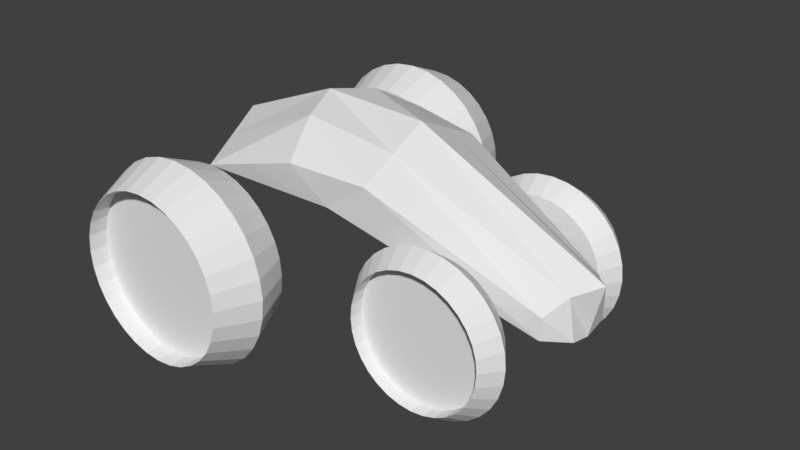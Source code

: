 # Source: car1.blend  (saved by Blender 2.79.0; exported with 4.5.12 LTS)
import bpy
from mathutils import Matrix  # noqa: F401  (used for matrix-valued properties, if any)

bpy.ops.wm.read_factory_settings(use_empty=True)
scene = bpy.context.scene
scene.name = 'Scene'

# ---- collections
col_collection_1 = bpy.data.collections.new('Collection 1'); scene.collection.children.link(col_collection_1)

# ---- materials (node trees are filled in below, after node groups)
mat_material = bpy.data.materials.new('Material')
mat_material.alpha_threshold = 0.0
mat_material.use_transparent_shadow = False
mat_material.roughness = 0.5
mat_material.line_color = (0.0, 0.0, 0.0, 1.0)

# ---- material node trees

# ---- world
world_world = bpy.data.worlds.new('World'); scene.world = world_world
world_world.color = (0.05088, 0.05088, 0.05088)
world_world.use_sun_shadow = False
world_world.sun_shadow_jitter_overblur = 0.0
world_world.cycles.sampling_method = 'MANUAL'

# ---- meshes
me_cylinder_006 = bpy.data.meshes.new('Cylinder.006')
me_cylinder_006.from_pydata([(1.615e-07, -0.5, 1.042), (-2.236e-07, 0.5, 1.042), (-0.2033, -0.5, 1.022), (-0.2033, 0.5, 1.022), (-0.3987, -0.5, 0.9626), (-0.3987, 0.5, 0.9626), (-0.5789, -0.5, 0.8664), (-0.5789, 0.5, 0.8664), (-0.7368, -0.5, 0.7368), (-0.7368, 0.5, 0.7368), (-0.8664, -0.5, 0.5789), (-0.8664, 0.5, 0.5789), (-0.9626, -0.5, 0.3987), (-0.9626, 0.5, 0.3987), (-1.022, -0.5, 0.2033), (-1.022, 0.5, 0.2033), (-1.042, -0.5, 2.174e-07), (-1.042, 0.5, -1.221e-07), (-1.022, -0.5, -0.2033), (-1.022, 0.5, -0.2033), (-0.9626, -0.5, -0.3987), (-0.9626, 0.5, -0.3987), (-0.8664, -0.5, -0.5789), (-0.8664, 0.5, -0.5789), (-0.7368, -0.5, -0.7368), (-0.7368, 0.5, -0.7368), (-0.5789, -0.5, -0.8664), (-0.5789, 0.5, -0.8664), (-0.3987, -0.5, -0.9626), (-0.3987, 0.5, -0.9626), (-0.2033, -0.5, -1.022), (-0.2033, 0.5, -1.022), (5.631e-07, -0.5, -1.042), (1.78e-07, 0.5, -1.042), (0.2033, -0.5, -1.022), (0.2033, 0.5, -1.022), (0.3987, -0.5, -0.9626), (0.3987, 0.5, -0.9626), (0.5789, -0.5, -0.8664), (0.5789, 0.5, -0.8664), (0.7368, -0.5, -0.7368), (0.7368, 0.5, -0.7368), (0.8664, -0.5, -0.5789), (0.8664, 0.5, -0.5789), (0.9626, -0.5, -0.3987), (0.9626, 0.5, -0.3987), (1.022, -0.5, -0.2033), (1.022, 0.5, -0.2033), (1.042, -0.5, 1.207e-06), (1.042, 0.5, 8.674e-07), (1.022, -0.5, 0.2033), (1.022, 0.5, 0.2033), (0.9626, -0.5, 0.3987), (0.9626, 0.5, 0.3987), (0.8664, -0.5, 0.5789), (0.8664, 0.5, 0.5789), (0.7368, -0.5, 0.7368), (0.7368, 0.5, 0.7368), (0.5789, -0.5, 0.8664), (0.5789, 0.5, 0.8664), (0.3987, -0.5, 0.9626), (0.3987, 0.5, 0.9626), (0.2033, -0.5, 1.022), (0.2033, 0.5, 1.022), (-1.216e-08, 1.071e-07, 1.25), (-0.2439, 6.109e-08, 1.226), (-0.4784, 5.125e-08, 1.155), (-0.6945, -2.932e-08, 1.039), (-0.8839, -3.727e-08, 0.8839), (-1.039, -7.954e-08, 0.6945), (-1.155, -8.439e-08, 0.4784), (-1.226, -1.231e-07, 0.2439), (-1.25, -1.599e-07, -2.17e-09), (-1.226, -1.589e-07, -0.2439), (-1.155, -1.916e-07, -0.4784), (-1.039, -1.868e-07, -0.6945), (-0.8839, -1.803e-07, -0.8839), (-0.6945, -1.723e-07, -1.039), (-0.4784, -1.633e-07, -1.155), (-0.2439, -1.177e-07, -1.226), (4.696e-07, -1.074e-07, -1.25), (0.2439, -6.146e-08, -1.226), (0.4784, -1.587e-08, -1.155), (0.6945, -6.805e-09, -1.039), (0.8839, 3.689e-08, -0.8839), (1.039, 4.342e-08, -0.6945), (1.155, 1.198e-07, -0.4784), (1.226, 1.228e-07, -0.2439), (1.25, 1.238e-07, 1.185e-06), (1.226, 1.943e-07, 0.2439), (1.155, 1.913e-07, 0.4784), (1.039, 1.864e-07, 0.6945), (0.8839, 1.799e-07, 0.8839), (0.6945, 1.72e-07, 1.039), (0.4784, 1.629e-07, 1.155), (0.2439, 1.531e-07, 1.226), (-0.2033, 0.259, 1.022), (-2.126e-07, 0.259, 1.042), (-0.3987, 0.259, 0.9626), (-0.5789, 0.259, 0.8664), (-0.7368, 0.259, 0.7368), (-0.8664, 0.259, 0.5789), (-0.9626, 0.259, 0.3987), (-1.022, 0.259, 0.2033), (-1.042, 0.259, -1.221e-07), (-1.022, 0.259, -0.2033), (-0.9626, 0.259, -0.3987), (-0.8664, 0.259, -0.5789), (-0.7368, 0.259, -0.7368), (-0.5789, 0.259, -0.8664), (-0.3987, 0.259, -0.9626), (-0.2033, 0.259, -1.022), (1.89e-07, 0.259, -1.042), (0.2033, 0.259, -1.022), (0.3987, 0.259, -0.9626), (0.5789, 0.259, -0.8664), (0.7368, 0.259, -0.7368), (0.8664, 0.259, -0.5789), (0.9626, 0.259, -0.3987), (1.022, 0.259, -0.2033), (1.042, 0.259, 8.674e-07), (1.022, 0.259, 0.2033), (0.9626, 0.259, 0.3987), (0.8664, 0.259, 0.5789), (0.7368, 0.259, 0.7368), (0.5789, 0.259, 0.8664), (0.3987, 0.259, 0.9626), (0.2033, 0.259, 1.022)], [], [(64, 1, 3, 65), (65, 3, 5, 66), (66, 5, 7, 67), (67, 7, 9, 68), (68, 9, 11, 69), (69, 11, 13, 70), (70, 13, 15, 71), (71, 15, 17, 72), (72, 17, 19, 73), (73, 19, 21, 74), (74, 21, 23, 75), (75, 23, 25, 76), (76, 25, 27, 77), (77, 27, 29, 78), (78, 29, 31, 79), (79, 31, 33, 80), (80, 33, 35, 81), (81, 35, 37, 82), (82, 37, 39, 83), (83, 39, 41, 84), (84, 41, 43, 85), (85, 43, 45, 86), (86, 45, 47, 87), (87, 47, 49, 88), (88, 49, 51, 89), (89, 51, 53, 90), (90, 53, 55, 91), (91, 55, 57, 92), (92, 57, 59, 93), (93, 59, 61, 94), (5, 3, 96, 98), (94, 61, 63, 95), (95, 63, 1, 64), (0, 2, 4, 6, 8, 10, 12, 14, 16, 18, 20, 22, 24, 26, 28, 30, 32, 34, 36, 38, 40, 42, 44, 46, 48, 50, 52, 54, 56, 58, 60, 62), (62, 95, 64, 0), (60, 94, 95, 62), (58, 93, 94, 60), (56, 92, 93, 58), (54, 91, 92, 56), (52, 90, 91, 54), (50, 89, 90, 52), (48, 88, 89, 50), (46, 87, 88, 48), (44, 86, 87, 46), (42, 85, 86, 44), (40, 84, 85, 42), (38, 83, 84, 40), (36, 82, 83, 38), (34, 81, 82, 36), (32, 80, 81, 34), (30, 79, 80, 32), (28, 78, 79, 30), (26, 77, 78, 28), (24, 76, 77, 26), (22, 75, 76, 24), (20, 74, 75, 22), (18, 73, 74, 20), (16, 72, 73, 18), (14, 71, 72, 16), (12, 70, 71, 14), (10, 69, 70, 12), (8, 68, 69, 10), (6, 67, 68, 8), (4, 66, 67, 6), (2, 65, 66, 4), (0, 64, 65, 2), (96, 97, 127, 126, 125, 124, 123, 122, 121, 120, 119, 118, 117, 116, 115, 114, 113, 112, 111, 110, 109, 108, 107, 106, 105, 104, 103, 102, 101, 100, 99, 98), (23, 21, 106, 107), (41, 39, 115, 116), (59, 57, 124, 125), (15, 13, 102, 103), (33, 31, 111, 112), (51, 49, 120, 121), (7, 5, 98, 99), (25, 23, 107, 108), (43, 41, 116, 117), (61, 59, 125, 126), (17, 15, 103, 104), (35, 33, 112, 113), (53, 51, 121, 122), (9, 7, 99, 100), (27, 25, 108, 109), (45, 43, 117, 118), (63, 61, 126, 127), (19, 17, 104, 105), (37, 35, 113, 114), (55, 53, 122, 123), (11, 9, 100, 101), (29, 27, 109, 110), (47, 45, 118, 119), (3, 1, 97, 96), (1, 63, 127, 97), (21, 19, 105, 106), (39, 37, 114, 115), (57, 55, 123, 124), (13, 11, 101, 102), (31, 29, 110, 111), (49, 47, 119, 120)])
me_cylinder_006.use_remesh_preserve_volume = False
me_cylinder_006.use_remesh_preserve_attributes = False
me_cylinder_006.use_mirror_vertex_groups = False
me_cylinder_006.update()
me_cylinder_005 = bpy.data.meshes.new('Cylinder.005')
me_cylinder_005.from_pydata([(1.208e-07, -0.25, 0.8389), (-1.708e-07, 0.25, 0.8389), (-0.1637, -0.25, 0.8228), (-0.1637, 0.25, 0.8228), (-0.321, -0.25, 0.7751), (-0.321, 0.25, 0.7751), (-0.4661, -0.25, 0.6975), (-0.4661, 0.25, 0.6975), (-0.5932, -0.25, 0.5932), (-0.5932, 0.25, 0.5932), (-0.6975, -0.25, 0.4661), (-0.6975, 0.25, 0.4661), (-0.7751, -0.25, 0.321), (-0.7751, 0.25, 0.321), (-0.8228, -0.25, 0.1637), (-0.8228, 0.25, 0.1637), (-0.8389, -0.25, 1.75e-07), (-0.8389, 0.25, -9.834e-08), (-0.8228, -0.25, -0.1637), (-0.8228, 0.25, -0.1637), (-0.7751, -0.25, -0.321), (-0.7751, 0.25, -0.321), (-0.6975, -0.25, -0.4661), (-0.6975, 0.25, -0.4661), (-0.5932, -0.25, -0.5932), (-0.5932, 0.25, -0.5932), (-0.4661, -0.25, -0.6975), (-0.4661, 0.25, -0.6975), (-0.321, -0.25, -0.7751), (-0.321, 0.25, -0.7751), (-0.1637, -0.25, -0.8228), (-0.1637, 0.25, -0.8228), (4.442e-07, -0.25, -0.8389), (1.525e-07, 0.25, -0.8389), (0.1637, -0.25, -0.8228), (0.1637, 0.25, -0.8228), (0.321, -0.25, -0.7751), (0.321, 0.25, -0.7751), (0.4661, -0.25, -0.6975), (0.4661, 0.25, -0.6975), (0.5932, -0.25, -0.5932), (0.5932, 0.25, -0.5932), (0.6975, -0.25, -0.4661), (0.6975, 0.25, -0.4661), (0.7751, -0.25, -0.321), (0.7751, 0.25, -0.321), (0.8228, -0.25, -0.1637), (0.8228, 0.25, -0.1637), (0.8389, -0.25, 9.717e-07), (0.8389, 0.25, 6.984e-07), (0.8228, -0.25, 0.1637), (0.8228, 0.25, 0.1637), (0.7751, -0.25, 0.321), (0.7751, 0.25, 0.321), (0.6975, -0.25, 0.4661), (0.6975, 0.25, 0.4661), (0.5932, -0.25, 0.5932), (0.5932, 0.25, 0.5932), (0.4661, -0.25, 0.6975), (0.4661, 0.25, 0.6975), (0.321, -0.25, 0.7751), (0.321, 0.25, 0.7751), (0.1637, -0.25, 0.8228), (0.1637, 0.25, 0.8228), (-1.135e-08, 2.767e-08, 1.0), (-0.1951, -1.017e-08, 0.9808), (-0.3827, 7.73e-09, 0.9239), (-0.5556, -1.278e-09, 0.8315), (-0.7071, -3.684e-08, 0.7071), (-0.8315, -7.099e-08, 0.5556), (-0.9239, -7.581e-08, 0.3827), (-0.9808, -5.11e-08, 0.1951), (-1.0, -7.977e-08, -9.899e-10), (-0.9808, -1.341e-07, -0.1951), (-0.9239, -1.588e-07, -0.3827), (-0.8315, -1.54e-07, -0.5556), (-0.7071, -1.475e-07, -0.7071), (-0.5556, -1.396e-07, -0.8315), (-0.3827, -1.306e-07, -0.9239), (-0.1951, -9.317e-08, -0.9808), (3.741e-07, -2.767e-08, -1.0), (0.1951, 1.017e-08, -0.9808), (0.3827, -7.73e-09, -0.9239), (0.5556, 1.278e-09, -0.8315), (0.7071, 3.684e-08, -0.7071), (0.8315, 7.099e-08, -0.5556), (0.9239, 7.581e-08, -0.3827), (0.9808, 5.11e-08, -0.1951), (1.0, 7.977e-08, 9.487e-07), (0.9808, 1.341e-07, 0.1951), (0.9239, 1.588e-07, 0.3827), (0.8315, 1.54e-07, 0.5556), (0.7071, 1.475e-07, 0.7071), (0.5556, 1.396e-07, 0.8315), (0.3827, 1.306e-07, 0.9239), (0.1951, 9.317e-08, 0.9808), (-0.1637, 0.06859, 0.8228), (-1.642e-07, 0.06859, 0.8389), (-0.321, 0.06859, 0.7751), (-0.4661, 0.06859, 0.6975), (-0.5932, 0.06859, 0.5932), (-0.6975, 0.06859, 0.4661), (-0.7751, 0.06859, 0.321), (-0.8228, 0.06859, 0.1637), (-0.8389, 0.06859, -9.834e-08), (-0.8228, 0.06859, -0.1637), (-0.7751, 0.06859, -0.321), (-0.6975, 0.06859, -0.4661), (-0.5932, 0.06859, -0.5932), (-0.4661, 0.06859, -0.6975), (-0.321, 0.06859, -0.7751), (-0.1637, 0.06859, -0.8228), (1.592e-07, 0.06859, -0.8389), (0.1637, 0.06859, -0.8228), (0.321, 0.06859, -0.7751), (0.4661, 0.06859, -0.6975), (0.5932, 0.06859, -0.5932), (0.6975, 0.06859, -0.4661), (0.7751, 0.06859, -0.321), (0.8228, 0.06859, -0.1637), (0.8389, 0.06859, 6.984e-07), (0.8228, 0.06859, 0.1637), (0.7751, 0.06859, 0.321), (0.6975, 0.06859, 0.4661), (0.5932, 0.06859, 0.5932), (0.4661, 0.06859, 0.6975), (0.321, 0.06859, 0.7751), (0.1637, 0.06859, 0.8228)], [], [(64, 1, 3, 65), (65, 3, 5, 66), (66, 5, 7, 67), (67, 7, 9, 68), (68, 9, 11, 69), (69, 11, 13, 70), (70, 13, 15, 71), (71, 15, 17, 72), (72, 17, 19, 73), (73, 19, 21, 74), (74, 21, 23, 75), (75, 23, 25, 76), (76, 25, 27, 77), (77, 27, 29, 78), (78, 29, 31, 79), (79, 31, 33, 80), (80, 33, 35, 81), (81, 35, 37, 82), (82, 37, 39, 83), (83, 39, 41, 84), (84, 41, 43, 85), (85, 43, 45, 86), (86, 45, 47, 87), (87, 47, 49, 88), (88, 49, 51, 89), (89, 51, 53, 90), (90, 53, 55, 91), (91, 55, 57, 92), (92, 57, 59, 93), (93, 59, 61, 94), (59, 57, 124, 125), (94, 61, 63, 95), (95, 63, 1, 64), (0, 2, 4, 6, 8, 10, 12, 14, 16, 18, 20, 22, 24, 26, 28, 30, 32, 34, 36, 38, 40, 42, 44, 46, 48, 50, 52, 54, 56, 58, 60, 62), (62, 95, 64, 0), (60, 94, 95, 62), (58, 93, 94, 60), (56, 92, 93, 58), (54, 91, 92, 56), (52, 90, 91, 54), (50, 89, 90, 52), (48, 88, 89, 50), (46, 87, 88, 48), (44, 86, 87, 46), (42, 85, 86, 44), (40, 84, 85, 42), (38, 83, 84, 40), (36, 82, 83, 38), (34, 81, 82, 36), (32, 80, 81, 34), (30, 79, 80, 32), (28, 78, 79, 30), (26, 77, 78, 28), (24, 76, 77, 26), (22, 75, 76, 24), (20, 74, 75, 22), (18, 73, 74, 20), (16, 72, 73, 18), (14, 71, 72, 16), (12, 70, 71, 14), (10, 69, 70, 12), (8, 68, 69, 10), (6, 67, 68, 8), (4, 66, 67, 6), (2, 65, 66, 4), (0, 64, 65, 2), (96, 97, 127, 126, 125, 124, 123, 122, 121, 120, 119, 118, 117, 116, 115, 114, 113, 112, 111, 110, 109, 108, 107, 106, 105, 104, 103, 102, 101, 100, 99, 98), (15, 13, 102, 103), (33, 31, 111, 112), (51, 49, 120, 121), (7, 5, 98, 99), (25, 23, 107, 108), (43, 41, 116, 117), (61, 59, 125, 126), (17, 15, 103, 104), (35, 33, 112, 113), (53, 51, 121, 122), (9, 7, 99, 100), (27, 25, 108, 109), (45, 43, 117, 118), (63, 61, 126, 127), (19, 17, 104, 105), (37, 35, 113, 114), (55, 53, 122, 123), (11, 9, 100, 101), (29, 27, 109, 110), (47, 45, 118, 119), (3, 1, 97, 96), (1, 63, 127, 97), (21, 19, 105, 106), (39, 37, 114, 115), (57, 55, 123, 124), (13, 11, 101, 102), (31, 29, 110, 111), (49, 47, 119, 120), (5, 3, 96, 98), (23, 21, 106, 107), (41, 39, 115, 116)])
me_cylinder_005.use_remesh_preserve_volume = False
me_cylinder_005.use_remesh_preserve_attributes = False
me_cylinder_005.use_mirror_vertex_groups = False
me_cylinder_005.update()
me_cylinder_004 = bpy.data.meshes.new('Cylinder.004')
me_cylinder_004.from_pydata([(1.191e-07, -0.25, 0.827), (-1.684e-07, 0.25, 0.827), (-0.1613, -0.25, 0.8111), (-0.1613, 0.25, 0.8111), (-0.3165, -0.25, 0.764), (-0.3165, 0.25, 0.764), (-0.4594, -0.25, 0.6876), (-0.4594, 0.25, 0.6876), (-0.5848, -0.25, 0.5848), (-0.5848, 0.25, 0.5848), (-0.6876, -0.25, 0.4594), (-0.6876, 0.25, 0.4594), (-0.764, -0.25, 0.3165), (-0.764, 0.25, 0.3165), (-0.8111, -0.25, 0.1613), (-0.8111, 0.25, 0.1613), (-0.827, -0.25, 1.725e-07), (-0.827, 0.25, -9.694e-08), (-0.8111, -0.25, -0.1613), (-0.8111, 0.25, -0.1613), (-0.764, -0.25, -0.3165), (-0.764, 0.25, -0.3165), (-0.6876, -0.25, -0.4594), (-0.6876, 0.25, -0.4594), (-0.5848, -0.25, -0.5848), (-0.5848, 0.25, -0.5848), (-0.4594, -0.25, -0.6876), (-0.4594, 0.25, -0.6876), (-0.3165, -0.25, -0.764), (-0.3165, 0.25, -0.764), (-0.1613, -0.25, -0.8111), (-0.1613, 0.25, -0.8111), (4.379e-07, -0.25, -0.827), (1.503e-07, 0.25, -0.827), (0.1613, -0.25, -0.8111), (0.1613, 0.25, -0.8111), (0.3165, -0.25, -0.764), (0.3165, 0.25, -0.764), (0.4594, -0.25, -0.6876), (0.4594, 0.25, -0.6876), (0.5848, -0.25, -0.5848), (0.5848, 0.25, -0.5848), (0.6876, -0.25, -0.4594), (0.6876, 0.25, -0.4594), (0.764, -0.25, -0.3165), (0.764, 0.25, -0.3165), (0.8111, -0.25, -0.1613), (0.8111, 0.25, -0.1613), (0.827, -0.25, 9.579e-07), (0.827, 0.25, 6.884e-07), (0.8111, -0.25, 0.1613), (0.8111, 0.25, 0.1613), (0.764, -0.25, 0.3165), (0.764, 0.25, 0.3165), (0.6876, -0.25, 0.4594), (0.6876, 0.25, 0.4594), (0.5848, -0.25, 0.5848), (0.5848, 0.25, 0.5848), (0.4594, -0.25, 0.6876), (0.4594, 0.25, 0.6876), (0.3165, -0.25, 0.764), (0.3165, 0.25, 0.764), (0.1613, -0.25, 0.8111), (0.1613, 0.25, 0.8111), (-8.933e-09, 5.396e-08, 1.0), (-0.1951, 2.563e-08, 0.9808), (-0.3827, 1.571e-08, 0.9239), (-0.5556, -2.946e-08, 0.8315), (-0.7071, -3.747e-08, 0.7071), (-0.8315, -6.207e-08, 0.5556), (-0.9239, -6.695e-08, 0.3827), (-0.9808, -8.798e-08, 0.1951), (-1.0, -1.07e-07, -3.617e-09), (-0.9808, -1.06e-07, -0.1951), (-0.9239, -1.21e-07, -0.3827), (-0.8315, -1.161e-07, -0.5556), (-0.7071, -1.095e-07, -0.7071), (-0.5556, -1.015e-07, -0.8315), (-0.3827, -9.24e-08, -0.9239), (-0.1951, -6.447e-08, -0.9808), (3.765e-07, -5.415e-08, -1.0), (0.1951, -2.582e-08, -0.9808), (0.3827, 2.111e-09, -0.9239), (0.5556, 1.125e-08, -0.8315), (0.7071, 3.728e-08, -0.7071), (0.8315, 4.385e-08, -0.5556), (0.9239, 8.477e-08, -0.3827), (0.9808, 8.778e-08, -0.1951), (1.0, 8.88e-08, 9.461e-07), (0.9808, 1.238e-07, 0.1951), (0.9239, 1.208e-07, 0.3827), (0.8315, 1.159e-07, 0.5556), (0.7071, 1.094e-07, 0.7071), (0.5556, 1.013e-07, 0.8315), (0.3827, 9.221e-08, 0.9239), (0.1951, 8.229e-08, 0.9808), (1.129e-07, -0.07695, 0.827), (-0.1613, -0.07695, 0.8111), (-0.3165, -0.07695, 0.764), (-0.4594, -0.07695, 0.6876), (-0.5848, -0.07695, 0.5848), (-0.6876, -0.07695, 0.4594), (-0.764, -0.07695, 0.3165), (-0.8111, -0.07695, 0.1613), (-0.827, -0.07695, 1.725e-07), (-0.8111, -0.07695, -0.1613), (-0.764, -0.07695, -0.3165), (-0.6876, -0.07695, -0.4594), (-0.5848, -0.07695, -0.5848), (-0.4594, -0.07695, -0.6876), (-0.3165, -0.07695, -0.764), (-0.1613, -0.07695, -0.8111), (4.316e-07, -0.07695, -0.827), (0.1613, -0.07695, -0.8111), (0.3165, -0.07695, -0.764), (0.4594, -0.07695, -0.6876), (0.5848, -0.07695, -0.5848), (0.6876, -0.07695, -0.4594), (0.764, -0.07695, -0.3165), (0.8111, -0.07695, -0.1613), (0.827, -0.07695, 9.579e-07), (0.8111, -0.07695, 0.1613), (0.764, -0.07695, 0.3165), (0.6876, -0.07695, 0.4594), (0.5848, -0.07695, 0.5848), (0.4594, -0.07695, 0.6876), (0.3165, -0.07695, 0.764), (0.1613, -0.07695, 0.8111)], [], [(64, 1, 3, 65), (65, 3, 5, 66), (66, 5, 7, 67), (67, 7, 9, 68), (68, 9, 11, 69), (69, 11, 13, 70), (70, 13, 15, 71), (71, 15, 17, 72), (72, 17, 19, 73), (73, 19, 21, 74), (74, 21, 23, 75), (75, 23, 25, 76), (76, 25, 27, 77), (77, 27, 29, 78), (78, 29, 31, 79), (79, 31, 33, 80), (80, 33, 35, 81), (81, 35, 37, 82), (82, 37, 39, 83), (83, 39, 41, 84), (84, 41, 43, 85), (85, 43, 45, 86), (86, 45, 47, 87), (87, 47, 49, 88), (88, 49, 51, 89), (89, 51, 53, 90), (90, 53, 55, 91), (91, 55, 57, 92), (92, 57, 59, 93), (93, 59, 61, 94), (3, 1, 63, 61, 59, 57, 55, 53, 51, 49, 47, 45, 43, 41, 39, 37, 35, 33, 31, 29, 27, 25, 23, 21, 19, 17, 15, 13, 11, 9, 7, 5), (94, 61, 63, 95), (95, 63, 1, 64), (12, 14, 103, 102), (62, 95, 64, 0), (60, 94, 95, 62), (58, 93, 94, 60), (56, 92, 93, 58), (54, 91, 92, 56), (52, 90, 91, 54), (50, 89, 90, 52), (48, 88, 89, 50), (46, 87, 88, 48), (44, 86, 87, 46), (42, 85, 86, 44), (40, 84, 85, 42), (38, 83, 84, 40), (36, 82, 83, 38), (34, 81, 82, 36), (32, 80, 81, 34), (30, 79, 80, 32), (28, 78, 79, 30), (26, 77, 78, 28), (24, 76, 77, 26), (22, 75, 76, 24), (20, 74, 75, 22), (18, 73, 74, 20), (16, 72, 73, 18), (14, 71, 72, 16), (12, 70, 71, 14), (10, 69, 70, 12), (8, 68, 69, 10), (6, 67, 68, 8), (4, 66, 67, 6), (2, 65, 66, 4), (0, 64, 65, 2), (96, 97, 98, 99, 100, 101, 102, 103, 104, 105, 106, 107, 108, 109, 110, 111, 112, 113, 114, 115, 116, 117, 118, 119, 120, 121, 122, 123, 124, 125, 126, 127), (30, 32, 112, 111), (48, 50, 121, 120), (4, 6, 99, 98), (22, 24, 108, 107), (40, 42, 117, 116), (58, 60, 126, 125), (14, 16, 104, 103), (32, 34, 113, 112), (50, 52, 122, 121), (6, 8, 100, 99), (24, 26, 109, 108), (42, 44, 118, 117), (60, 62, 127, 126), (16, 18, 105, 104), (34, 36, 114, 113), (52, 54, 123, 122), (8, 10, 101, 100), (26, 28, 110, 109), (44, 46, 119, 118), (0, 2, 97, 96), (62, 0, 96, 127), (18, 20, 106, 105), (36, 38, 115, 114), (54, 56, 124, 123), (10, 12, 102, 101), (28, 30, 111, 110), (46, 48, 120, 119), (2, 4, 98, 97), (20, 22, 107, 106), (38, 40, 116, 115), (56, 58, 125, 124)])
me_cylinder_004.use_remesh_preserve_volume = False
me_cylinder_004.use_remesh_preserve_attributes = False
me_cylinder_004.use_mirror_vertex_groups = False
me_cylinder_004.update()
me_cylinder = bpy.data.meshes.new('Cylinder')
me_cylinder.from_pydata([(1.598e-07, -0.5, 1.031), (-2.213e-07, 0.5, 1.031), (-0.2012, -0.5, 1.012), (-0.2012, 0.5, 1.012), (-0.3947, -0.5, 0.9529), (-0.3947, 0.5, 0.9529), (-0.573, -0.5, 0.8576), (-0.573, 0.5, 0.8576), (-0.7293, -0.5, 0.7293), (-0.7293, 0.5, 0.7293), (-0.8576, -0.5, 0.573), (-0.8576, 0.5, 0.573), (-0.9529, -0.5, 0.3947), (-0.9529, 0.5, 0.3947), (-1.012, -0.5, 0.2012), (-1.012, 0.5, 0.2012), (-1.031, -0.5, 2.152e-07), (-1.031, 0.5, -1.209e-07), (-1.012, -0.5, -0.2012), (-1.012, 0.5, -0.2012), (-0.9529, -0.5, -0.3947), (-0.9529, 0.5, -0.3947), (-0.8576, -0.5, -0.573), (-0.8576, 0.5, -0.573), (-0.7293, -0.5, -0.7293), (-0.7293, 0.5, -0.7293), (-0.573, -0.5, -0.8576), (-0.573, 0.5, -0.8576), (-0.3947, -0.5, -0.9529), (-0.3947, 0.5, -0.9529), (-0.2012, -0.5, -1.012), (-0.2012, 0.5, -1.012), (5.574e-07, -0.5, -1.031), (1.762e-07, 0.5, -1.031), (0.2012, -0.5, -1.012), (0.2012, 0.5, -1.012), (0.3947, -0.5, -0.9529), (0.3947, 0.5, -0.9529), (0.573, -0.5, -0.8576), (0.573, 0.5, -0.8576), (0.7293, -0.5, -0.7293), (0.7293, 0.5, -0.7293), (0.8576, -0.5, -0.573), (0.8576, 0.5, -0.573), (0.9529, -0.5, -0.3947), (0.9529, 0.5, -0.3947), (1.012, -0.5, -0.2012), (1.012, 0.5, -0.2012), (1.031, -0.5, 1.195e-06), (1.031, 0.5, 8.586e-07), (1.012, -0.5, 0.2012), (1.012, 0.5, 0.2012), (0.9529, -0.5, 0.3947), (0.9529, 0.5, 0.3947), (0.8576, -0.5, 0.573), (0.8576, 0.5, 0.573), (0.7293, -0.5, 0.7293), (0.7293, 0.5, 0.7293), (0.573, -0.5, 0.8576), (0.573, 0.5, 0.8576), (0.3947, -0.5, 0.9529), (0.3947, 0.5, 0.9529), (0.2012, -0.5, 1.012), (0.2012, 0.5, 1.012), (-1.089e-08, 1.082e-07, 1.25), (-0.2439, 6.171e-08, 1.226), (-0.4784, 5.177e-08, 1.155), (-0.6945, -2.963e-08, 1.039), (-0.8839, -3.766e-08, 0.8839), (-1.039, -8.037e-08, 0.6945), (-1.155, -8.526e-08, 0.4784), (-1.226, -1.244e-07, 0.2439), (-1.25, -1.615e-07, -5.184e-09), (-1.226, -1.605e-07, -0.2439), (-1.155, -1.936e-07, -0.4784), (-1.039, -1.887e-07, -0.6945), (-0.8839, -1.821e-07, -0.8839), (-0.6945, -1.741e-07, -1.039), (-0.4784, -1.649e-07, -1.155), (-0.2439, -1.189e-07, -1.226), (4.709e-07, -1.086e-07, -1.25), (0.2439, -6.21e-08, -1.226), (0.4784, -1.604e-08, -1.155), (0.6945, -6.885e-09, -1.039), (0.8839, 3.726e-08, -0.8839), (1.039, 4.385e-08, -0.6945), (1.155, 1.21e-07, -0.4784), (1.226, 1.24e-07, -0.2439), (1.25, 1.25e-07, 1.182e-06), (1.226, 1.962e-07, 0.2439), (1.155, 1.932e-07, 0.4784), (1.039, 1.883e-07, 0.6945), (0.8839, 1.817e-07, 0.8839), (0.6945, 1.737e-07, 1.039), (0.4784, 1.646e-07, 1.155), (0.2439, 1.546e-07, 1.226), (1.491e-07, -0.2627, 1.031), (-0.2012, -0.2627, 1.012), (-0.3947, -0.2627, 0.9529), (-0.573, -0.2627, 0.8576), (-0.7293, -0.2627, 0.7293), (-0.8576, -0.2627, 0.573), (-0.9529, -0.2627, 0.3947), (-1.012, -0.2627, 0.2012), (-1.031, -0.2627, 2.152e-07), (-1.012, -0.2627, -0.2012), (-0.9529, -0.2627, -0.3947), (-0.8576, -0.2627, -0.573), (-0.7293, -0.2627, -0.7293), (-0.573, -0.2627, -0.8576), (-0.3947, -0.2627, -0.9529), (-0.2012, -0.2627, -1.012), (5.467e-07, -0.2627, -1.031), (0.2012, -0.2627, -1.012), (0.3947, -0.2627, -0.9529), (0.573, -0.2627, -0.8576), (0.7293, -0.2627, -0.7293), (0.8576, -0.2627, -0.573), (0.9529, -0.2627, -0.3947), (1.012, -0.2627, -0.2012), (1.031, -0.2627, 1.195e-06), (1.012, -0.2627, 0.2012), (0.9529, -0.2627, 0.3947), (0.8576, -0.2627, 0.573), (0.7293, -0.2627, 0.7293), (0.573, -0.2627, 0.8576), (0.3947, -0.2627, 0.9529), (0.2012, -0.2627, 1.012)], [], [(64, 1, 3, 65), (65, 3, 5, 66), (66, 5, 7, 67), (67, 7, 9, 68), (68, 9, 11, 69), (69, 11, 13, 70), (70, 13, 15, 71), (71, 15, 17, 72), (72, 17, 19, 73), (73, 19, 21, 74), (74, 21, 23, 75), (75, 23, 25, 76), (76, 25, 27, 77), (77, 27, 29, 78), (78, 29, 31, 79), (79, 31, 33, 80), (80, 33, 35, 81), (81, 35, 37, 82), (82, 37, 39, 83), (83, 39, 41, 84), (84, 41, 43, 85), (85, 43, 45, 86), (86, 45, 47, 87), (87, 47, 49, 88), (88, 49, 51, 89), (89, 51, 53, 90), (90, 53, 55, 91), (91, 55, 57, 92), (92, 57, 59, 93), (93, 59, 61, 94), (3, 1, 63, 61, 59, 57, 55, 53, 51, 49, 47, 45, 43, 41, 39, 37, 35, 33, 31, 29, 27, 25, 23, 21, 19, 17, 15, 13, 11, 9, 7, 5), (94, 61, 63, 95), (95, 63, 1, 64), (12, 14, 103, 102), (62, 95, 64, 0), (60, 94, 95, 62), (58, 93, 94, 60), (56, 92, 93, 58), (54, 91, 92, 56), (52, 90, 91, 54), (50, 89, 90, 52), (48, 88, 89, 50), (46, 87, 88, 48), (44, 86, 87, 46), (42, 85, 86, 44), (40, 84, 85, 42), (38, 83, 84, 40), (36, 82, 83, 38), (34, 81, 82, 36), (32, 80, 81, 34), (30, 79, 80, 32), (28, 78, 79, 30), (26, 77, 78, 28), (24, 76, 77, 26), (22, 75, 76, 24), (20, 74, 75, 22), (18, 73, 74, 20), (16, 72, 73, 18), (14, 71, 72, 16), (12, 70, 71, 14), (10, 69, 70, 12), (8, 68, 69, 10), (6, 67, 68, 8), (4, 66, 67, 6), (2, 65, 66, 4), (0, 64, 65, 2), (96, 97, 98, 99, 100, 101, 102, 103, 104, 105, 106, 107, 108, 109, 110, 111, 112, 113, 114, 115, 116, 117, 118, 119, 120, 121, 122, 123, 124, 125, 126, 127), (30, 32, 112, 111), (48, 50, 121, 120), (4, 6, 99, 98), (22, 24, 108, 107), (40, 42, 117, 116), (58, 60, 126, 125), (14, 16, 104, 103), (32, 34, 113, 112), (50, 52, 122, 121), (6, 8, 100, 99), (24, 26, 109, 108), (42, 44, 118, 117), (60, 62, 127, 126), (16, 18, 105, 104), (34, 36, 114, 113), (52, 54, 123, 122), (8, 10, 101, 100), (26, 28, 110, 109), (44, 46, 119, 118), (0, 2, 97, 96), (62, 0, 96, 127), (18, 20, 106, 105), (36, 38, 115, 114), (54, 56, 124, 123), (10, 12, 102, 101), (28, 30, 111, 110), (46, 48, 120, 119), (2, 4, 98, 97), (20, 22, 107, 106), (38, 40, 116, 115), (56, 58, 125, 124)])
me_cylinder.use_remesh_preserve_volume = False
me_cylinder.use_remesh_preserve_attributes = False
me_cylinder.use_mirror_vertex_groups = False
me_cylinder.update()
me_cube = bpy.data.meshes.new('Cube')
me_cube.from_pydata([(-2.251, 1.114, -0.08637), (1.991, 0.5621, -1.01), (1.991, -0.5621, -1.026), (-2.251, -1.114, -0.08637), (-0.9339, 1.114, 0.3078), (2.007, 0.5621, -0.7507), (2.007, -0.5621, -0.7507), (-0.9339, -1.114, 0.3078), (-0.5525, 0.951, -0.1687), (-0.5525, -0.951, -0.1687), (-0.009906, 0.951, 0.23), (-0.009907, -0.951, 0.23), (-2.68, 2.066e-09, 0.2115), (2.234, -8.117e-08, -1.147), (-1.363, 2.98e-07, 0.7456), (2.393, -3.126e-07, -0.4887), (-0.009906, 1.188e-07, 0.6886), (-0.5525, 3.546e-08, -0.21), (-0.009906, 0.4755, 0.4593), (-2.465, 0.5568, 0.06256), (2.234, 0.281, -1.079), (-1.148, 0.5568, 0.6429), (2.15, 0.281, -0.5836), (-0.5525, 0.4755, -0.3872), (-2.465, -0.5568, 0.06256), (2.234, -0.281, -1.087), (-1.148, -0.5568, 0.6429), (2.15, -0.281, -0.5836), (-0.5525, -0.4755, -0.3872), (-0.009906, -0.4755, 0.4593)], [], [(28, 25, 2, 9), (29, 11, 6, 27), (8, 10, 5, 1), (25, 27, 6, 2), (9, 11, 7, 3), (26, 24, 3, 7), (2, 6, 11, 9), (0, 4, 10, 8), (26, 7, 11, 29), (24, 28, 9, 3), (19, 23, 17, 12), (21, 14, 16, 18), (21, 19, 12, 14), (20, 22, 15, 13), (18, 16, 15, 22), (23, 20, 13, 17), (8, 1, 20, 23), (10, 18, 22, 5), (1, 5, 22, 20), (4, 0, 19, 21), (4, 21, 18, 10), (0, 8, 23, 19), (12, 17, 28, 24), (14, 26, 29, 16), (14, 12, 24, 26), (13, 15, 27, 25), (16, 29, 27, 15), (17, 13, 25, 28)])
me_cube.materials.append(mat_material)
me_cube.use_remesh_preserve_volume = False
me_cube.use_remesh_preserve_attributes = False
me_cube.use_mirror_vertex_groups = False
me_cube.update()
arm_armature_003 = bpy.data.armatures.new('Armature.003')  # bones are not reproduced

# ---- objects
ob_armature = bpy.data.objects.new('Armature', arm_armature_003)
ob_blw = bpy.data.objects.new('blw', me_cylinder_006)
ob_flw = bpy.data.objects.new('flw', me_cylinder_005)
ob_frw = bpy.data.objects.new('frw', me_cylinder_004)
ob_brw = bpy.data.objects.new('brw', me_cylinder)
ob_body = bpy.data.objects.new('body', me_cube)

# ---- transforms, parenting, visibility, modifiers, constraints
ob_armature.location = (0.0, 0.0, 1.894)
ob_armature.show_in_front = True
ob_armature.lineart.crease_threshold = 0.0
ob_blw.parent = ob_armature
ob_blw.matrix_parent_inverse = Matrix(((1.0, 0.0, 0.0, -0.0), (0.0, 1.0, 0.0, -0.0), (0.0, 0.0, 1.0, -1.894), (0.0, 0.0, 0.0, 1.0)))
ob_blw.location = (-1.457, 2.313, 1.198)
ob_blw.lineart.crease_threshold = 0.0
_vg = ob_blw.vertex_groups.new(name='body')
_vg = ob_blw.vertex_groups.new(name='bl')
_vg.add([0, 1, 2, 3, 4, 5, 6, 7, 8, 9, 10, 11, 12, 13, 14, 15, 16, 17, 18, 19, 20, 21, 22, 23, 24, 25, 26, 27, 28, 29, 30, 31, 32, 33, 34, 35, 36, 37, 38, 39, 40, 41, 42, 43, 44, 45, 46, 47, 48, 49, 50, 51, 52, 53, 54, 55, 56, 57, 58, 59, 60, 61, 62, 63, 64, 65, 66, 67, 68, 69, 70, 71, 72, 73, 74, 75, 76, 77, 78, 79, 80, 81, 82, 83, 84, 85, 86, 87, 88, 89, 90, 91, 92, 93, 94, 95, 96, 97, 98, 99, 100, 101, 102, 103, 104, 105, 106, 107, 108, 109, 110, 111, 112, 113, 114, 115, 116, 117, 118, 119, 120, 121, 122, 123, 124, 125, 126, 127], 1.0, 'REPLACE')
_vg = ob_blw.vertex_groups.new(name='br')
_vg = ob_blw.vertex_groups.new(name='fr')
_vg = ob_blw.vertex_groups.new(name='fl')
_vg = ob_blw.vertex_groups.new(name='root')
_m = ob_blw.modifiers.new('Armature', 'ARMATURE')
_m = ob_blw.modifiers.new('Armature.001', 'ARMATURE')
_m = ob_blw.modifiers.new('Armature.002', 'ARMATURE')
_m = ob_blw.modifiers.new('Armature.003', 'ARMATURE')
_m = ob_blw.modifiers.new('Armature.004', 'ARMATURE')
_m = ob_blw.modifiers.new('Armature.005', 'ARMATURE')
_m = ob_blw.modifiers.new('Armature.006', 'ARMATURE')
_m.object = ob_armature
ob_flw.parent = ob_armature
ob_flw.matrix_parent_inverse = Matrix(((1.0, 0.0, 0.0, -0.0), (0.0, 1.0, 0.0, -0.0), (0.0, 0.0, 1.0, -1.894), (0.0, 0.0, 0.0, 1.0)))
ob_flw.location = (1.3, 1.451, 0.9677)
ob_flw.lineart.crease_threshold = 0.0
_vg = ob_flw.vertex_groups.new(name='body')
_vg = ob_flw.vertex_groups.new(name='fr')
_vg = ob_flw.vertex_groups.new(name='fl')
_vg.add([0, 1, 2, 3, 4, 5, 6, 7, 8, 9, 10, 11, 12, 13, 14, 15, 16, 17, 18, 19, 20, 21, 22, 23, 24, 25, 26, 27, 28, 29, 30, 31, 32, 33, 34, 35, 36, 37, 38, 39, 40, 41, 42, 43, 44, 45, 46, 47, 48, 49, 50, 51, 52, 53, 54, 55, 56, 57, 58, 59, 60, 61, 62, 63, 64, 65, 66, 67, 68, 69, 70, 71, 72, 73, 74, 75, 76, 77, 78, 79, 80, 81, 82, 83, 84, 85, 86, 87, 88, 89, 90, 91, 92, 93, 94, 95, 96, 97, 98, 99, 100, 101, 102, 103, 104, 105, 106, 107, 108, 109, 110, 111, 112, 113, 114, 115, 116, 117, 118, 119, 120, 121, 122, 123, 124, 125, 126, 127], 1.0, 'REPLACE')
_vg = ob_flw.vertex_groups.new(name='br')
_vg = ob_flw.vertex_groups.new(name='bl')
_vg = ob_flw.vertex_groups.new(name='root')
_m = ob_flw.modifiers.new('Armature', 'ARMATURE')
_m = ob_flw.modifiers.new('Armature.001', 'ARMATURE')
_m = ob_flw.modifiers.new('Armature.002', 'ARMATURE')
_m = ob_flw.modifiers.new('Armature.003', 'ARMATURE')
_m = ob_flw.modifiers.new('Armature.004', 'ARMATURE')
_m = ob_flw.modifiers.new('Armature.005', 'ARMATURE')
_m = ob_flw.modifiers.new('Armature.006', 'ARMATURE')
_m.object = ob_armature
ob_frw.parent = ob_armature
ob_frw.matrix_parent_inverse = Matrix(((1.0, 0.0, 0.0, -0.0), (0.0, 1.0, 0.0, -0.0), (0.0, 0.0, 1.0, -1.894), (0.0, 0.0, 0.0, 1.0)))
ob_frw.location = (1.3, -0.8243, 0.9677)
ob_frw.lineart.crease_threshold = 0.0
_vg = ob_frw.vertex_groups.new(name='body')
_vg = ob_frw.vertex_groups.new(name='fr')
_vg.add([0, 1, 2, 3, 4, 5, 6, 7, 8, 9, 10, 11, 12, 13, 14, 15, 16, 17, 18, 19, 20, 21, 22, 23, 24, 25, 26, 27, 28, 29, 30, 31, 32, 33, 34, 35, 36, 37, 38, 39, 40, 41, 42, 43, 44, 45, 46, 47, 48, 49, 50, 51, 52, 53, 54, 55, 56, 57, 58, 59, 60, 61, 62, 63, 64, 65, 66, 67, 68, 69, 70, 71, 72, 73, 74, 75, 76, 77, 78, 79, 80, 81, 82, 83, 84, 85, 86, 87, 88, 89, 90, 91, 92, 93, 94, 95, 96, 97, 98, 99, 100, 101, 102, 103, 104, 105, 106, 107, 108, 109, 110, 111, 112, 113, 114, 115, 116, 117, 118, 119, 120, 121, 122, 123, 124, 125, 126, 127], 1.0, 'REPLACE')
_vg = ob_frw.vertex_groups.new(name='fl')
_vg = ob_frw.vertex_groups.new(name='br')
_vg = ob_frw.vertex_groups.new(name='bl')
_vg = ob_frw.vertex_groups.new(name='root')
_m = ob_frw.modifiers.new('Armature', 'ARMATURE')
_m = ob_frw.modifiers.new('Armature.001', 'ARMATURE')
_m = ob_frw.modifiers.new('Armature.002', 'ARMATURE')
_m = ob_frw.modifiers.new('Armature.003', 'ARMATURE')
_m = ob_frw.modifiers.new('Armature.004', 'ARMATURE')
_m = ob_frw.modifiers.new('Armature.005', 'ARMATURE')
_m = ob_frw.modifiers.new('Armature.006', 'ARMATURE')
_m.object = ob_armature
ob_brw.parent = ob_armature
ob_brw.matrix_parent_inverse = Matrix(((1.0, 0.0, 0.0, -0.0), (0.0, 1.0, 0.0, -0.0), (0.0, 0.0, 1.0, -1.894), (0.0, 0.0, 0.0, 1.0)))
ob_brw.location = (-1.457, -1.687, 1.198)
ob_brw.lineart.crease_threshold = 0.0
_vg = ob_brw.vertex_groups.new(name='body')
_vg = ob_brw.vertex_groups.new(name='fr')
_vg = ob_brw.vertex_groups.new(name='fl')
_vg = ob_brw.vertex_groups.new(name='br')
_vg.add([0, 1, 2, 3, 4, 5, 6, 7, 8, 9, 10, 11, 12, 13, 14, 15, 16, 17, 18, 19, 20, 21, 22, 23, 24, 25, 26, 27, 28, 29, 30, 31, 32, 33, 34, 35, 36, 37, 38, 39, 40, 41, 42, 43, 44, 45, 46, 47, 48, 49, 50, 51, 52, 53, 54, 55, 56, 57, 58, 59, 60, 61, 62, 63, 64, 65, 66, 67, 68, 69, 70, 71, 72, 73, 74, 75, 76, 77, 78, 79, 80, 81, 82, 83, 84, 85, 86, 87, 88, 89, 90, 91, 92, 93, 94, 95, 96, 97, 98, 99, 100, 101, 102, 103, 104, 105, 106, 107, 108, 109, 110, 111, 112, 113, 114, 115, 116, 117, 118, 119, 120, 121, 122, 123, 124, 125, 126, 127], 1.0, 'REPLACE')
_vg = ob_brw.vertex_groups.new(name='bl')
_vg = ob_brw.vertex_groups.new(name='root')
_m = ob_brw.modifiers.new('Armature', 'ARMATURE')
_m = ob_brw.modifiers.new('Armature.001', 'ARMATURE')
_m = ob_brw.modifiers.new('Armature.002', 'ARMATURE')
_m = ob_brw.modifiers.new('Armature.003', 'ARMATURE')
_m = ob_brw.modifiers.new('Armature.004', 'ARMATURE')
_m = ob_brw.modifiers.new('Armature.005', 'ARMATURE')
_m = ob_brw.modifiers.new('Armature.006', 'ARMATURE')
_m.object = ob_armature
ob_body.parent = ob_armature
ob_body.matrix_parent_inverse = Matrix(((1.0, 0.0, 0.0, -0.0), (0.0, 1.0, 0.0, -0.0), (0.0, 0.0, 1.0, -1.894), (0.0, 0.0, 0.0, 1.0)))
ob_body.location = (0.3133, 0.3133, 2.048)
ob_body.lock_rotations_4d = False
ob_body.empty_display_type = 'ARROWS'
ob_body.lineart.crease_threshold = 0.0
_vg = ob_body.vertex_groups.new(name='body')
_vg.add([0, 1, 2, 3, 4, 5, 6, 7, 8, 9, 10, 11, 12, 13, 14, 15, 16, 17, 18, 19, 20, 21, 22, 23, 24, 25, 26, 27, 28, 29], 1.0, 'REPLACE')
_vg = ob_body.vertex_groups.new(name='fr')
_vg = ob_body.vertex_groups.new(name='fl')
_vg = ob_body.vertex_groups.new(name='br')
_vg = ob_body.vertex_groups.new(name='bl')
_vg = ob_body.vertex_groups.new(name='root')
_vg.add([0, 1, 2, 3, 4, 5, 6, 7, 8, 9, 10, 11, 12, 13, 14, 15, 16, 17, 18, 19, 20, 21, 22, 23, 24, 25, 26, 27, 28, 29], 1.0, 'REPLACE')
_m = ob_body.modifiers.new('Armature', 'ARMATURE')
_m = ob_body.modifiers.new('Armature.001', 'ARMATURE')
_m = ob_body.modifiers.new('Armature.002', 'ARMATURE')
_m = ob_body.modifiers.new('Armature.003', 'ARMATURE')
_m = ob_body.modifiers.new('Armature.004', 'ARMATURE')
_m = ob_body.modifiers.new('Armature.005', 'ARMATURE')
_m = ob_body.modifiers.new('Armature.006', 'ARMATURE')
_m.object = ob_armature

# ---- collection membership
col_collection_1.objects.link(ob_armature)
col_collection_1.objects.link(ob_blw)
col_collection_1.objects.link(ob_flw)
col_collection_1.objects.link(ob_frw)
col_collection_1.objects.link(ob_brw)
col_collection_1.objects.link(ob_body)

# ---- scene / render settings (as saved in the file)
scene.frame_start = 1; scene.frame_end = 250; scene.frame_set(1)
scene.render.engine = 'BLENDER_EEVEE_NEXT'
scene.render.resolution_percentage = 50
scene.render.dither_intensity = 0.0
scene.cycles.use_denoising = False
scene.cycles.samples = 128
scene.cycles.sampling_pattern = 'TABULATED_SOBOL'
scene.cycles.use_adaptive_sampling = False
scene.cycles.use_light_tree = False
scene.cycles.blur_glossy = 0.0
scene.cycles.sample_clamp_indirect = 0.0
scene.view_settings.view_transform = 'Standard'
bpy.context.view_layer.update()

# ---- added for rendering (the .blend has no active camera and no usable light): camera, sun
cam_auto = bpy.data.cameras.new('AutoCamera')
cam_auto.lens = 50.0
cam_auto.sensor_width = 36.0
cam_auto.clip_end = 1000.0
ob_auto_camera = bpy.data.objects.new('AutoCamera', cam_auto)
scene.collection.objects.link(ob_auto_camera)
ob_auto_camera.location = (7.30773, -8.45648, 7.21738)
ob_auto_camera.rotation_euler = (1.09748, -7.21219e-08, 0.694738)
scene.camera = ob_auto_camera
light_auto_sun = bpy.data.lights.new('AutoSun', 'SUN')
light_auto_sun.energy = 3.0
light_auto_sun.angle = 0.0523599
ob_auto_sun = bpy.data.objects.new('AutoSun', light_auto_sun)
scene.collection.objects.link(ob_auto_sun)
ob_auto_sun.rotation_euler = (0.872665, 0.174533, 0.523599)
bpy.context.view_layer.update()
